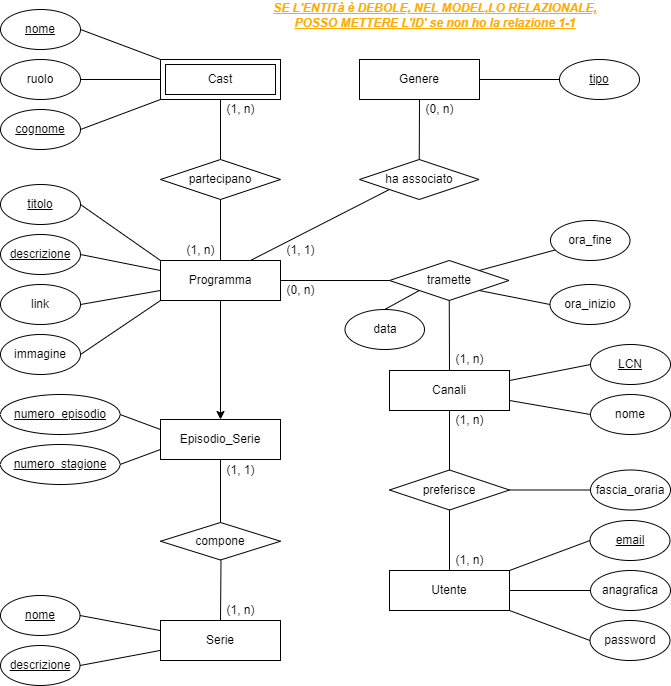

The diagram above was exported from draw.io. Its source (the exported page's mxGraphModel, read from the mxfile embedded in the PNG):
<mxGraphModel dx="1038" dy="481" grid="1" gridSize="10" guides="1" tooltips="1" connect="1" arrows="1" fold="1" page="1" pageScale="1" pageWidth="850" pageHeight="1100" math="0" shadow="0" extFonts="Permanent Marker^https://fonts.googleapis.com/css?family=Permanent+Marker">
  <root>
    <mxCell id="0" />
    <mxCell id="1" parent="0" />
    <mxCell id="fB9N05EH2Ql-NytacOC7-5" value="Canali" style="rounded=0;whiteSpace=wrap;html=1;" parent="1" vertex="1">
      <mxGeometry x="489" y="390" width="120" height="40" as="geometry" />
    </mxCell>
    <mxCell id="667CGL9y9yE0PsmGEpij-4" value="" style="edgeStyle=orthogonalEdgeStyle;rounded=0;orthogonalLoop=1;jettySize=auto;html=1;strokeColor=#FFFFFF;" parent="1" source="fB9N05EH2Ql-NytacOC7-11" target="667CGL9y9yE0PsmGEpij-3" edge="1">
      <mxGeometry relative="1" as="geometry" />
    </mxCell>
    <mxCell id="667CGL9y9yE0PsmGEpij-5" style="edgeStyle=orthogonalEdgeStyle;rounded=0;orthogonalLoop=1;jettySize=auto;html=1;strokeColor=#000000;entryX=0.5;entryY=0;entryDx=0;entryDy=0;" parent="1" source="fB9N05EH2Ql-NytacOC7-11" target="667CGL9y9yE0PsmGEpij-3" edge="1">
      <mxGeometry relative="1" as="geometry">
        <mxPoint x="320" y="380" as="targetPoint" />
      </mxGeometry>
    </mxCell>
    <mxCell id="fB9N05EH2Ql-NytacOC7-11" value="Programma" style="rounded=0;whiteSpace=wrap;html=1;" parent="1" vertex="1">
      <mxGeometry x="260" y="280" width="120" height="40" as="geometry" />
    </mxCell>
    <mxCell id="fB9N05EH2Ql-NytacOC7-13" value="tramette" style="shape=rhombus;perimeter=rhombusPerimeter;whiteSpace=wrap;html=1;align=center;" parent="1" vertex="1">
      <mxGeometry x="489" y="280" width="119.5" height="40" as="geometry" />
    </mxCell>
    <mxCell id="fB9N05EH2Ql-NytacOC7-28" value="Cast" style="shape=ext;margin=3;double=1;whiteSpace=wrap;html=1;align=center;fontFamily=Helvetica;fontSize=12;fontColor=default;strokeColor=default;fillColor=default;" parent="1" vertex="1">
      <mxGeometry x="260" y="79" width="120" height="40" as="geometry" />
    </mxCell>
    <mxCell id="fB9N05EH2Ql-NytacOC7-29" value="" style="endArrow=none;html=1;rounded=0;entryX=0.5;entryY=0;entryDx=0;entryDy=0;exitX=0.5;exitY=1;exitDx=0;exitDy=0;" parent="1" source="fB9N05EH2Ql-NytacOC7-28" target="fB9N05EH2Ql-NytacOC7-30" edge="1">
      <mxGeometry width="50" height="50" relative="1" as="geometry">
        <mxPoint x="68" y="96.5" as="sourcePoint" />
        <mxPoint x="320" y="159" as="targetPoint" />
      </mxGeometry>
    </mxCell>
    <mxCell id="fB9N05EH2Ql-NytacOC7-30" value="partecipano" style="shape=rhombus;perimeter=rhombusPerimeter;whiteSpace=wrap;html=1;align=center;" parent="1" vertex="1">
      <mxGeometry x="260" y="179" width="120" height="40" as="geometry" />
    </mxCell>
    <mxCell id="fB9N05EH2Ql-NytacOC7-31" value="" style="endArrow=none;html=1;rounded=0;entryX=0.5;entryY=1;entryDx=0;entryDy=0;exitX=0.5;exitY=0;exitDx=0;exitDy=0;" parent="1" source="fB9N05EH2Ql-NytacOC7-11" target="fB9N05EH2Ql-NytacOC7-30" edge="1">
      <mxGeometry width="50" height="50" relative="1" as="geometry">
        <mxPoint x="93.5" y="274.5" as="sourcePoint" />
        <mxPoint x="113.5" y="274.5" as="targetPoint" />
      </mxGeometry>
    </mxCell>
    <mxCell id="EffAMRFEf8YkOLMa1qJM-2" value="" style="edgeStyle=orthogonalEdgeStyle;rounded=0;orthogonalLoop=1;jettySize=auto;html=1;" parent="1" edge="1">
      <mxGeometry relative="1" as="geometry">
        <mxPoint x="1120.5" y="506" as="targetPoint" />
      </mxGeometry>
    </mxCell>
    <mxCell id="fB9N05EH2Ql-NytacOC7-58" value="Utente" style="whiteSpace=wrap;html=1;align=center;" parent="1" vertex="1">
      <mxGeometry x="489" y="590" width="120" height="40" as="geometry" />
    </mxCell>
    <mxCell id="uF2Ogz3bUNBrAM8irZKq-8" value="" style="endArrow=none;html=1;rounded=0;exitX=0;exitY=0.5;exitDx=0;exitDy=0;entryX=1;entryY=0.5;entryDx=0;entryDy=0;" parent="1" source="fB9N05EH2Ql-NytacOC7-13" target="fB9N05EH2Ql-NytacOC7-11" edge="1">
      <mxGeometry relative="1" as="geometry">
        <mxPoint x="233" y="195.5" as="sourcePoint" />
        <mxPoint x="262.5" y="242.5" as="targetPoint" />
      </mxGeometry>
    </mxCell>
    <mxCell id="uF2Ogz3bUNBrAM8irZKq-13" value="LCN" style="ellipse;whiteSpace=wrap;html=1;align=center;fontStyle=4;" parent="1" vertex="1">
      <mxGeometry x="690" y="364" width="80" height="40" as="geometry" />
    </mxCell>
    <mxCell id="uF2Ogz3bUNBrAM8irZKq-16" value="data" style="ellipse;whiteSpace=wrap;html=1;align=center;" parent="1" vertex="1">
      <mxGeometry x="444.5" y="329" width="79.5" height="40" as="geometry" />
    </mxCell>
    <mxCell id="uF2Ogz3bUNBrAM8irZKq-17" value="&lt;u&gt;descrizione&lt;/u&gt;" style="ellipse;whiteSpace=wrap;html=1;align=center;" parent="1" vertex="1">
      <mxGeometry x="100" y="665" width="79.5" height="40" as="geometry" />
    </mxCell>
    <mxCell id="uF2Ogz3bUNBrAM8irZKq-22" value="&lt;u&gt;nome&lt;/u&gt;" style="ellipse;whiteSpace=wrap;html=1;align=center;" parent="1" vertex="1">
      <mxGeometry x="100" y="615" width="79.5" height="40" as="geometry" />
    </mxCell>
    <mxCell id="uF2Ogz3bUNBrAM8irZKq-23" value="nome" style="ellipse;whiteSpace=wrap;html=1;align=center;fontStyle=4;" parent="1" vertex="1">
      <mxGeometry x="100" y="29" width="80" height="40" as="geometry" />
    </mxCell>
    <mxCell id="uF2Ogz3bUNBrAM8irZKq-25" value="ruolo" style="ellipse;whiteSpace=wrap;html=1;align=center;" parent="1" vertex="1">
      <mxGeometry x="100" y="79" width="80" height="40" as="geometry" />
    </mxCell>
    <mxCell id="uF2Ogz3bUNBrAM8irZKq-26" value="&lt;u&gt;cognome&lt;/u&gt;" style="ellipse;whiteSpace=wrap;html=1;align=center;" parent="1" vertex="1">
      <mxGeometry x="100" y="129" width="80" height="40" as="geometry" />
    </mxCell>
    <mxCell id="uF2Ogz3bUNBrAM8irZKq-28" value="email" style="ellipse;whiteSpace=wrap;html=1;align=center;fontStyle=4;" parent="1" vertex="1">
      <mxGeometry x="689.5" y="540" width="80" height="40" as="geometry" />
    </mxCell>
    <mxCell id="uF2Ogz3bUNBrAM8irZKq-29" value="anagrafica" style="ellipse;whiteSpace=wrap;html=1;align=center;" parent="1" vertex="1">
      <mxGeometry x="690" y="590" width="80" height="40" as="geometry" />
    </mxCell>
    <mxCell id="uF2Ogz3bUNBrAM8irZKq-30" value="password" style="ellipse;whiteSpace=wrap;html=1;align=center;" parent="1" vertex="1">
      <mxGeometry x="689.5" y="640" width="80" height="40" as="geometry" />
    </mxCell>
    <mxCell id="uF2Ogz3bUNBrAM8irZKq-31" value="nome" style="ellipse;whiteSpace=wrap;html=1;align=center;" parent="1" vertex="1">
      <mxGeometry x="690" y="414" width="80" height="40" as="geometry" />
    </mxCell>
    <mxCell id="uF2Ogz3bUNBrAM8irZKq-36" value="&lt;u&gt;descrizione&lt;/u&gt;" style="ellipse;whiteSpace=wrap;html=1;align=center;" parent="1" vertex="1">
      <mxGeometry x="100" y="254" width="80" height="40" as="geometry" />
    </mxCell>
    <mxCell id="uF2Ogz3bUNBrAM8irZKq-41" value="titolo" style="ellipse;whiteSpace=wrap;html=1;align=center;fontStyle=4;" parent="1" vertex="1">
      <mxGeometry x="100" y="204" width="80" height="40" as="geometry" />
    </mxCell>
    <mxCell id="GhIXZej3Qp53KJ87c0xY-1" value="link" style="ellipse;whiteSpace=wrap;html=1;fontFamily=Helvetica;fontSize=12;fontColor=default;align=center;strokeColor=default;fillColor=default;" parent="1" vertex="1">
      <mxGeometry x="100" y="304" width="80" height="40" as="geometry" />
    </mxCell>
    <mxCell id="GhIXZej3Qp53KJ87c0xY-2" value="immagine" style="ellipse;whiteSpace=wrap;html=1;align=center;" parent="1" vertex="1">
      <mxGeometry x="100" y="354" width="80" height="40" as="geometry" />
    </mxCell>
    <mxCell id="GhIXZej3Qp53KJ87c0xY-6" value="" style="endArrow=none;html=1;rounded=0;exitX=1;exitY=0.5;exitDx=0;exitDy=0;entryX=0;entryY=0;entryDx=0;entryDy=0;" parent="1" source="uF2Ogz3bUNBrAM8irZKq-23" target="fB9N05EH2Ql-NytacOC7-28" edge="1">
      <mxGeometry relative="1" as="geometry">
        <mxPoint x="-158" y="2.5" as="sourcePoint" />
        <mxPoint x="2" y="2.5" as="targetPoint" />
      </mxGeometry>
    </mxCell>
    <mxCell id="GhIXZej3Qp53KJ87c0xY-8" value="" style="endArrow=none;html=1;rounded=0;exitX=1;exitY=0.5;exitDx=0;exitDy=0;entryX=0;entryY=0.5;entryDx=0;entryDy=0;" parent="1" source="uF2Ogz3bUNBrAM8irZKq-25" target="fB9N05EH2Ql-NytacOC7-28" edge="1">
      <mxGeometry relative="1" as="geometry">
        <mxPoint x="-32" y="281.5" as="sourcePoint" />
        <mxPoint x="-62" y="126.5" as="targetPoint" />
      </mxGeometry>
    </mxCell>
    <mxCell id="GhIXZej3Qp53KJ87c0xY-9" value="" style="endArrow=none;html=1;rounded=0;exitX=1;exitY=0.5;exitDx=0;exitDy=0;entryX=0;entryY=1;entryDx=0;entryDy=0;" parent="1" source="uF2Ogz3bUNBrAM8irZKq-26" target="fB9N05EH2Ql-NytacOC7-28" edge="1">
      <mxGeometry relative="1" as="geometry">
        <mxPoint x="-142" y="200.5" as="sourcePoint" />
        <mxPoint x="38" y="291.5" as="targetPoint" />
      </mxGeometry>
    </mxCell>
    <mxCell id="GhIXZej3Qp53KJ87c0xY-10" value="" style="endArrow=none;html=1;rounded=0;exitX=1;exitY=0.25;exitDx=0;exitDy=0;entryX=0;entryY=0.5;entryDx=0;entryDy=0;" parent="1" source="fB9N05EH2Ql-NytacOC7-5" target="uF2Ogz3bUNBrAM8irZKq-13" edge="1">
      <mxGeometry relative="1" as="geometry">
        <mxPoint x="658" y="614.5" as="sourcePoint" />
        <mxPoint x="650" y="379" as="targetPoint" />
      </mxGeometry>
    </mxCell>
    <mxCell id="GhIXZej3Qp53KJ87c0xY-11" value="" style="endArrow=none;html=1;rounded=0;exitX=1;exitY=0.75;exitDx=0;exitDy=0;entryX=0;entryY=0.5;entryDx=0;entryDy=0;" parent="1" source="fB9N05EH2Ql-NytacOC7-5" target="uF2Ogz3bUNBrAM8irZKq-31" edge="1">
      <mxGeometry relative="1" as="geometry">
        <mxPoint x="508" y="214.5" as="sourcePoint" />
        <mxPoint x="588" y="164.5" as="targetPoint" />
      </mxGeometry>
    </mxCell>
    <mxCell id="GhIXZej3Qp53KJ87c0xY-12" value="" style="endArrow=none;html=1;rounded=0;entryX=1;entryY=0;entryDx=0;entryDy=0;exitX=0;exitY=0.5;exitDx=0;exitDy=0;" parent="1" source="uF2Ogz3bUNBrAM8irZKq-28" target="fB9N05EH2Ql-NytacOC7-58" edge="1">
      <mxGeometry relative="1" as="geometry">
        <mxPoint x="669" y="560" as="sourcePoint" />
        <mxPoint x="219" y="870" as="targetPoint" />
      </mxGeometry>
    </mxCell>
    <mxCell id="GhIXZej3Qp53KJ87c0xY-13" value="" style="endArrow=none;html=1;rounded=0;exitX=0;exitY=0.5;exitDx=0;exitDy=0;entryX=1;entryY=0.5;entryDx=0;entryDy=0;" parent="1" source="uF2Ogz3bUNBrAM8irZKq-29" target="fB9N05EH2Ql-NytacOC7-58" edge="1">
      <mxGeometry relative="1" as="geometry">
        <mxPoint x="39" y="890" as="sourcePoint" />
        <mxPoint x="610" y="610" as="targetPoint" />
      </mxGeometry>
    </mxCell>
    <mxCell id="GhIXZej3Qp53KJ87c0xY-14" value="" style="endArrow=none;html=1;rounded=0;exitX=0;exitY=0.5;exitDx=0;exitDy=0;entryX=1;entryY=1;entryDx=0;entryDy=0;" parent="1" source="uF2Ogz3bUNBrAM8irZKq-30" target="fB9N05EH2Ql-NytacOC7-58" edge="1">
      <mxGeometry relative="1" as="geometry">
        <mxPoint x="79" y="870" as="sourcePoint" />
        <mxPoint x="239" y="870" as="targetPoint" />
      </mxGeometry>
    </mxCell>
    <mxCell id="GhIXZej3Qp53KJ87c0xY-18" value="Serie" style="whiteSpace=wrap;html=1;align=center;" parent="1" vertex="1">
      <mxGeometry x="260" y="640" width="120" height="40" as="geometry" />
    </mxCell>
    <mxCell id="GhIXZej3Qp53KJ87c0xY-19" value="numero_episodio" style="ellipse;whiteSpace=wrap;html=1;align=center;fontStyle=4;" parent="1" vertex="1">
      <mxGeometry x="100" y="414" width="119.5" height="40" as="geometry" />
    </mxCell>
    <mxCell id="GhIXZej3Qp53KJ87c0xY-20" value="&lt;u&gt;numero_stagione&lt;/u&gt;" style="ellipse;whiteSpace=wrap;html=1;align=center;" parent="1" vertex="1">
      <mxGeometry x="100" y="464" width="119.5" height="40" as="geometry" />
    </mxCell>
    <mxCell id="GhIXZej3Qp53KJ87c0xY-21" value="" style="endArrow=none;html=1;rounded=0;exitX=1;exitY=0.5;exitDx=0;exitDy=0;entryX=0;entryY=0.25;entryDx=0;entryDy=0;" parent="1" source="GhIXZej3Qp53KJ87c0xY-19" target="667CGL9y9yE0PsmGEpij-3" edge="1">
      <mxGeometry relative="1" as="geometry">
        <mxPoint x="245" y="627.5" as="sourcePoint" />
        <mxPoint x="405" y="627.5" as="targetPoint" />
      </mxGeometry>
    </mxCell>
    <mxCell id="GhIXZej3Qp53KJ87c0xY-22" value="" style="endArrow=none;html=1;rounded=0;exitX=1;exitY=0.5;exitDx=0;exitDy=0;entryX=0;entryY=0.75;entryDx=0;entryDy=0;" parent="1" source="GhIXZej3Qp53KJ87c0xY-20" target="667CGL9y9yE0PsmGEpij-3" edge="1">
      <mxGeometry relative="1" as="geometry">
        <mxPoint x="161" y="1002.5" as="sourcePoint" />
        <mxPoint x="321" y="1002.5" as="targetPoint" />
      </mxGeometry>
    </mxCell>
    <mxCell id="GhIXZej3Qp53KJ87c0xY-28" value="" style="endArrow=none;html=1;rounded=0;exitX=1;exitY=0.5;exitDx=0;exitDy=0;" parent="1" source="uF2Ogz3bUNBrAM8irZKq-17" edge="1">
      <mxGeometry relative="1" as="geometry">
        <mxPoint x="130" y="946.6300000000001" as="sourcePoint" />
        <mxPoint x="259.5" y="670" as="targetPoint" />
      </mxGeometry>
    </mxCell>
    <mxCell id="GhIXZej3Qp53KJ87c0xY-29" value="" style="endArrow=none;html=1;rounded=0;entryX=0.5;entryY=0;entryDx=0;entryDy=0;exitX=0;exitY=1;exitDx=0;exitDy=0;" parent="1" source="fB9N05EH2Ql-NytacOC7-13" target="uF2Ogz3bUNBrAM8irZKq-16" edge="1">
      <mxGeometry relative="1" as="geometry">
        <mxPoint x="629" y="310" as="sourcePoint" />
        <mxPoint x="519.5" y="796.6300000000001" as="targetPoint" />
      </mxGeometry>
    </mxCell>
    <mxCell id="GhIXZej3Qp53KJ87c0xY-31" value="" style="endArrow=none;html=1;rounded=0;entryX=1;entryY=0.5;entryDx=0;entryDy=0;exitX=0;exitY=0;exitDx=0;exitDy=0;" parent="1" source="fB9N05EH2Ql-NytacOC7-11" target="uF2Ogz3bUNBrAM8irZKq-41" edge="1">
      <mxGeometry relative="1" as="geometry">
        <mxPoint x="201" y="284.5" as="sourcePoint" />
        <mxPoint x="100" y="358.5" as="targetPoint" />
      </mxGeometry>
    </mxCell>
    <mxCell id="GhIXZej3Qp53KJ87c0xY-32" value="" style="endArrow=none;html=1;rounded=0;exitX=0;exitY=0.25;exitDx=0;exitDy=0;entryX=1;entryY=0.5;entryDx=0;entryDy=0;" parent="1" source="fB9N05EH2Ql-NytacOC7-11" target="uF2Ogz3bUNBrAM8irZKq-36" edge="1">
      <mxGeometry relative="1" as="geometry">
        <mxPoint x="460" y="521.5" as="sourcePoint" />
        <mxPoint x="210" y="299" as="targetPoint" />
      </mxGeometry>
    </mxCell>
    <mxCell id="GhIXZej3Qp53KJ87c0xY-34" value="" style="endArrow=none;html=1;rounded=0;entryX=1;entryY=0.5;entryDx=0;entryDy=0;exitX=0;exitY=0.75;exitDx=0;exitDy=0;" parent="1" source="fB9N05EH2Ql-NytacOC7-11" target="GhIXZej3Qp53KJ87c0xY-1" edge="1">
      <mxGeometry relative="1" as="geometry">
        <mxPoint x="480" y="541.5" as="sourcePoint" />
        <mxPoint x="640" y="541.5" as="targetPoint" />
      </mxGeometry>
    </mxCell>
    <mxCell id="EffAMRFEf8YkOLMa1qJM-4" value="" style="endArrow=none;html=1;rounded=0;exitX=0;exitY=1;exitDx=0;exitDy=0;entryX=1;entryY=0.5;entryDx=0;entryDy=0;" parent="1" source="fB9N05EH2Ql-NytacOC7-11" target="GhIXZej3Qp53KJ87c0xY-2" edge="1">
      <mxGeometry relative="1" as="geometry">
        <mxPoint x="329" y="291.5" as="sourcePoint" />
        <mxPoint x="443.75" y="368.5000000000002" as="targetPoint" />
      </mxGeometry>
    </mxCell>
    <mxCell id="EffAMRFEf8YkOLMa1qJM-11" value="" style="endArrow=none;html=1;rounded=0;exitX=0.5;exitY=1;exitDx=0;exitDy=0;entryX=0.5;entryY=0;entryDx=0;entryDy=0;" parent="1" source="fB9N05EH2Ql-NytacOC7-13" target="fB9N05EH2Ql-NytacOC7-5" edge="1">
      <mxGeometry width="50" height="50" relative="1" as="geometry">
        <mxPoint x="449.5" y="390" as="sourcePoint" />
        <mxPoint x="489" y="389.5" as="targetPoint" />
      </mxGeometry>
    </mxCell>
    <mxCell id="P5lpez_x-8K96-gi-YmY-5" value="preferisce" style="shape=rhombus;perimeter=rhombusPerimeter;whiteSpace=wrap;html=1;align=center;" parent="1" vertex="1">
      <mxGeometry x="489" y="489.5" width="120" height="40" as="geometry" />
    </mxCell>
    <mxCell id="P5lpez_x-8K96-gi-YmY-6" value="" style="endArrow=none;html=1;rounded=0;entryX=0.5;entryY=0;entryDx=0;entryDy=0;exitX=0.5;exitY=1;exitDx=0;exitDy=0;" parent="1" source="fB9N05EH2Ql-NytacOC7-5" target="P5lpez_x-8K96-gi-YmY-5" edge="1">
      <mxGeometry relative="1" as="geometry">
        <mxPoint x="559" y="400" as="sourcePoint" />
        <mxPoint x="336.5" y="278.3800000000001" as="targetPoint" />
      </mxGeometry>
    </mxCell>
    <mxCell id="P5lpez_x-8K96-gi-YmY-7" value="" style="endArrow=none;html=1;rounded=0;exitX=0.5;exitY=1;exitDx=0;exitDy=0;entryX=0.5;entryY=0;entryDx=0;entryDy=0;" parent="1" source="P5lpez_x-8K96-gi-YmY-5" target="fB9N05EH2Ql-NytacOC7-58" edge="1">
      <mxGeometry relative="1" as="geometry">
        <mxPoint x="317.9999999999999" y="550" as="sourcePoint" />
        <mxPoint x="348" y="588.3800000000001" as="targetPoint" />
      </mxGeometry>
    </mxCell>
    <mxCell id="667CGL9y9yE0PsmGEpij-3" value="Episodio_Serie" style="whiteSpace=wrap;html=1;align=center;" parent="1" vertex="1">
      <mxGeometry x="260" y="439" width="120" height="40" as="geometry" />
    </mxCell>
    <mxCell id="667CGL9y9yE0PsmGEpij-7" value="compone" style="shape=rhombus;perimeter=rhombusPerimeter;whiteSpace=wrap;html=1;align=center;" parent="1" vertex="1">
      <mxGeometry x="260" y="542" width="120" height="37.5" as="geometry" />
    </mxCell>
    <mxCell id="667CGL9y9yE0PsmGEpij-11" value="" style="endArrow=none;html=1;rounded=0;entryX=0.5;entryY=1;entryDx=0;entryDy=0;" parent="1" source="667CGL9y9yE0PsmGEpij-7" target="667CGL9y9yE0PsmGEpij-3" edge="1">
      <mxGeometry relative="1" as="geometry">
        <mxPoint x="229.49999999999955" y="509" as="sourcePoint" />
        <mxPoint x="270" y="440" as="targetPoint" />
      </mxGeometry>
    </mxCell>
    <mxCell id="667CGL9y9yE0PsmGEpij-12" value="" style="endArrow=none;html=1;rounded=0;exitX=0.5;exitY=0;exitDx=0;exitDy=0;" parent="1" source="GhIXZej3Qp53KJ87c0xY-18" edge="1">
      <mxGeometry relative="1" as="geometry">
        <mxPoint x="219.5" y="601" as="sourcePoint" />
        <mxPoint x="320.5" y="580" as="targetPoint" />
      </mxGeometry>
    </mxCell>
    <mxCell id="667CGL9y9yE0PsmGEpij-13" value="ora_fine" style="ellipse;whiteSpace=wrap;html=1;align=center;" parent="1" vertex="1">
      <mxGeometry x="650" y="240" width="79.5" height="40" as="geometry" />
    </mxCell>
    <mxCell id="667CGL9y9yE0PsmGEpij-14" value="" style="endArrow=none;html=1;rounded=0;exitX=1;exitY=0;exitDx=0;exitDy=0;" parent="1" source="fB9N05EH2Ql-NytacOC7-13" target="667CGL9y9yE0PsmGEpij-13" edge="1">
      <mxGeometry relative="1" as="geometry">
        <mxPoint x="519" y="290" as="sourcePoint" />
        <mxPoint x="521" y="846.6300000000001" as="targetPoint" />
      </mxGeometry>
    </mxCell>
    <mxCell id="667CGL9y9yE0PsmGEpij-16" value="" style="endArrow=none;html=1;rounded=0;exitX=1;exitY=0.5;exitDx=0;exitDy=0;" parent="1" source="uF2Ogz3bUNBrAM8irZKq-22" edge="1">
      <mxGeometry relative="1" as="geometry">
        <mxPoint x="589.5000000000014" y="640" as="sourcePoint" />
        <mxPoint x="259.5" y="650" as="targetPoint" />
      </mxGeometry>
    </mxCell>
    <mxCell id="kp-S-zC_urhPKFvSFbiX-6" value="Genere" style="whiteSpace=wrap;html=1;align=center;" parent="1" vertex="1">
      <mxGeometry x="459" y="79" width="120" height="40" as="geometry" />
    </mxCell>
    <mxCell id="kp-S-zC_urhPKFvSFbiX-7" value="" style="endArrow=none;html=1;rounded=0;entryX=0;entryY=1;entryDx=0;entryDy=0;exitX=0.75;exitY=0;exitDx=0;exitDy=0;" parent="1" source="fB9N05EH2Ql-NytacOC7-11" target="kp-S-zC_urhPKFvSFbiX-8" edge="1">
      <mxGeometry relative="1" as="geometry">
        <mxPoint x="379.5" y="290" as="sourcePoint" />
        <mxPoint x="190" y="384" as="targetPoint" />
      </mxGeometry>
    </mxCell>
    <mxCell id="kp-S-zC_urhPKFvSFbiX-8" value="ha associato" style="shape=rhombus;perimeter=rhombusPerimeter;whiteSpace=wrap;html=1;align=center;" parent="1" vertex="1">
      <mxGeometry x="459" y="179" width="119.5" height="40" as="geometry" />
    </mxCell>
    <mxCell id="kp-S-zC_urhPKFvSFbiX-9" value="" style="endArrow=none;html=1;rounded=0;exitX=0.5;exitY=0;exitDx=0;exitDy=0;entryX=0.5;entryY=1;entryDx=0;entryDy=0;" parent="1" source="kp-S-zC_urhPKFvSFbiX-8" target="kp-S-zC_urhPKFvSFbiX-6" edge="1">
      <mxGeometry relative="1" as="geometry">
        <mxPoint x="369.5" y="-56" as="sourcePoint" />
        <mxPoint x="489" y="95" as="targetPoint" />
      </mxGeometry>
    </mxCell>
    <mxCell id="kp-S-zC_urhPKFvSFbiX-10" value="tipo" style="ellipse;whiteSpace=wrap;html=1;align=center;fontStyle=4;" parent="1" vertex="1">
      <mxGeometry x="659" y="79" width="80" height="40" as="geometry" />
    </mxCell>
    <mxCell id="kp-S-zC_urhPKFvSFbiX-11" value="" style="endArrow=none;html=1;rounded=0;exitX=0;exitY=0.5;exitDx=0;exitDy=0;entryX=1;entryY=0.5;entryDx=0;entryDy=0;" parent="1" source="kp-S-zC_urhPKFvSFbiX-10" target="kp-S-zC_urhPKFvSFbiX-6" edge="1">
      <mxGeometry relative="1" as="geometry">
        <mxPoint x="191" y="92.5" as="sourcePoint" />
        <mxPoint x="609" y="169" as="targetPoint" />
      </mxGeometry>
    </mxCell>
    <mxCell id="kp-S-zC_urhPKFvSFbiX-14" value="fascia_oraria" style="ellipse;whiteSpace=wrap;html=1;align=center;" parent="1" vertex="1">
      <mxGeometry x="690" y="489.5" width="80" height="40" as="geometry" />
    </mxCell>
    <mxCell id="kp-S-zC_urhPKFvSFbiX-17" value="" style="endArrow=none;html=1;rounded=0;entryX=0;entryY=0.5;entryDx=0;entryDy=0;exitX=1;exitY=0.5;exitDx=0;exitDy=0;" parent="1" source="P5lpez_x-8K96-gi-YmY-5" target="kp-S-zC_urhPKFvSFbiX-14" edge="1">
      <mxGeometry relative="1" as="geometry">
        <mxPoint x="559" y="440" as="sourcePoint" />
        <mxPoint x="559" y="499.5" as="targetPoint" />
      </mxGeometry>
    </mxCell>
    <mxCell id="kp-S-zC_urhPKFvSFbiX-20" value="ora_inizio" style="ellipse;whiteSpace=wrap;html=1;align=center;" parent="1" vertex="1">
      <mxGeometry x="649.5" y="304" width="80" height="40" as="geometry" />
    </mxCell>
    <mxCell id="kp-S-zC_urhPKFvSFbiX-21" value="" style="endArrow=none;html=1;rounded=0;entryX=0;entryY=0.5;entryDx=0;entryDy=0;exitX=1;exitY=1;exitDx=0;exitDy=0;" parent="1" source="fB9N05EH2Ql-NytacOC7-13" target="kp-S-zC_urhPKFvSFbiX-20" edge="1">
      <mxGeometry relative="1" as="geometry">
        <mxPoint x="609" y="299" as="sourcePoint" />
        <mxPoint x="559" y="289" as="targetPoint" />
      </mxGeometry>
    </mxCell>
    <mxCell id="kp-S-zC_urhPKFvSFbiX-25" value="(1, 1)" style="text;html=1;align=center;verticalAlign=middle;resizable=0;points=[];autosize=1;strokeColor=none;fillColor=none;" parent="1" vertex="1">
      <mxGeometry x="319.5" y="480" width="40" height="20" as="geometry" />
    </mxCell>
    <mxCell id="kp-S-zC_urhPKFvSFbiX-28" value="(1, n)" style="text;html=1;align=center;verticalAlign=middle;resizable=0;points=[];autosize=1;strokeColor=none;fillColor=none;" parent="1" vertex="1">
      <mxGeometry x="319.5" y="620" width="40" height="20" as="geometry" />
    </mxCell>
    <mxCell id="kp-S-zC_urhPKFvSFbiX-29" value="(1, n)" style="text;html=1;align=center;verticalAlign=middle;resizable=0;points=[];autosize=1;strokeColor=none;fillColor=none;" parent="1" vertex="1">
      <mxGeometry x="319.5" y="119" width="40" height="20" as="geometry" />
    </mxCell>
    <mxCell id="kp-S-zC_urhPKFvSFbiX-30" value="(1, n)" style="text;html=1;align=center;verticalAlign=middle;resizable=0;points=[];autosize=1;strokeColor=none;fillColor=none;" parent="1" vertex="1">
      <mxGeometry x="279.5" y="260" width="40" height="20" as="geometry" />
    </mxCell>
    <mxCell id="kp-S-zC_urhPKFvSFbiX-32" value="(1, 1)" style="text;html=1;align=center;verticalAlign=middle;resizable=0;points=[];autosize=1;strokeColor=none;fillColor=none;" parent="1" vertex="1">
      <mxGeometry x="380" y="260" width="40" height="20" as="geometry" />
    </mxCell>
    <mxCell id="kp-S-zC_urhPKFvSFbiX-33" value="(0, n)" style="text;html=1;align=center;verticalAlign=middle;resizable=0;points=[];autosize=1;strokeColor=none;fillColor=none;" parent="1" vertex="1">
      <mxGeometry x="519" y="119" width="40" height="20" as="geometry" />
    </mxCell>
    <mxCell id="kp-S-zC_urhPKFvSFbiX-34" value="(0, n)" style="text;html=1;align=center;verticalAlign=middle;resizable=0;points=[];autosize=1;strokeColor=none;fillColor=none;" parent="1" vertex="1">
      <mxGeometry x="379.5" y="300" width="40" height="20" as="geometry" />
    </mxCell>
    <mxCell id="kp-S-zC_urhPKFvSFbiX-37" value="(1, n)" style="text;html=1;align=center;verticalAlign=middle;resizable=0;points=[];autosize=1;strokeColor=none;fillColor=none;" parent="1" vertex="1">
      <mxGeometry x="548.5" y="369" width="40" height="20" as="geometry" />
    </mxCell>
    <mxCell id="kp-S-zC_urhPKFvSFbiX-38" value="(1, n)" style="text;html=1;align=center;verticalAlign=middle;resizable=0;points=[];autosize=1;strokeColor=none;fillColor=none;" parent="1" vertex="1">
      <mxGeometry x="549" y="430" width="40" height="20" as="geometry" />
    </mxCell>
    <mxCell id="kp-S-zC_urhPKFvSFbiX-39" value="(1, n)" style="text;html=1;align=center;verticalAlign=middle;resizable=0;points=[];autosize=1;strokeColor=none;fillColor=none;" parent="1" vertex="1">
      <mxGeometry x="549" y="570" width="40" height="20" as="geometry" />
    </mxCell>
    <mxCell id="0O9rP5QQ6lWupB2sKuqX-11" value="&lt;font color=&quot;#ffaa00&quot;&gt;&lt;b&gt;&lt;i&gt;&lt;u&gt;SE L'ENTITà è DEBOLE, NEL MODEL,LO RELAZIONALE, POSSO METTERE L'ID' se non ho la relazione 1-1&lt;/u&gt;&lt;/i&gt;&lt;/b&gt;&lt;/font&gt;" style="text;html=1;strokeColor=none;fillColor=none;align=center;verticalAlign=middle;whiteSpace=wrap;rounded=0;" vertex="1" parent="1">
      <mxGeometry x="360" y="20" width="350" height="30" as="geometry" />
    </mxCell>
  </root>
</mxGraphModel>